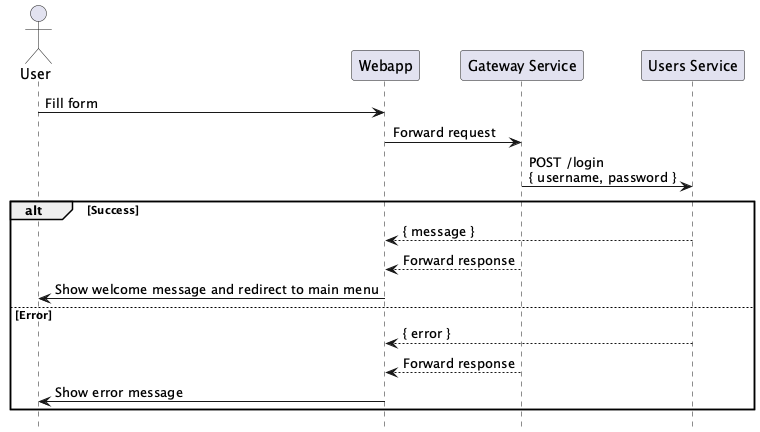

The diagram above was rendered by PlantUML. Its source (embedded in the PNG):
@startuml
hide footbox

actor User
participant "Webapp" as Webapp
participant "Gateway Service" as Gateway
participant "Users Service" as Service

User -> Webapp : Fill form
Webapp -> Gateway : Forward request
Gateway -> Service : POST /login\n{ username, password }

alt Success
    Service --> Webapp : { message }
    Gateway --> Webapp : Forward response
    Webapp -> User : Show welcome message and redirect to main menu
else Error
    Service --> Webapp : { error }
    Gateway --> Webapp : Forward response
    Webapp -> User : Show error message
end
@enduml